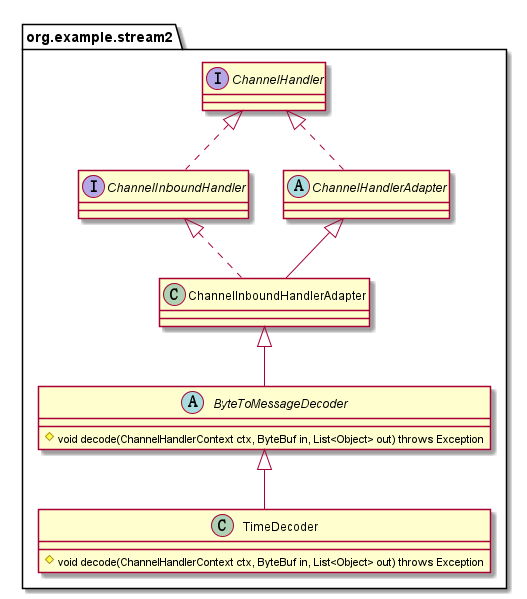

The diagram above was rendered by PlantUML. Its source (embedded in the PNG):
@startuml

package "org.example.stream2" {
    ChannelHandler <|.. ChannelInboundHandler
    ChannelHandler <|.. ChannelHandlerAdapter
    ChannelInboundHandler <|.. ChannelInboundHandlerAdapter
    ChannelHandlerAdapter <|-- ChannelInboundHandlerAdapter
    ChannelInboundHandlerAdapter <|-- ByteToMessageDecoder
    ByteToMessageDecoder <|-- TimeDecoder

    interface ChannelHandler { }
    abstract class ChannelHandlerAdapter { }
    interface ChannelInboundHandler { }
    class ChannelInboundHandlerAdapter { }
    abstract class ByteToMessageDecoder {
        # void decode(ChannelHandlerContext ctx, ByteBuf in, List<Object> out) throws Exception
    }

    class TimeDecoder {
        # void decode(ChannelHandlerContext ctx, ByteBuf in, List<Object> out) throws Exception
    }
}

@enduml